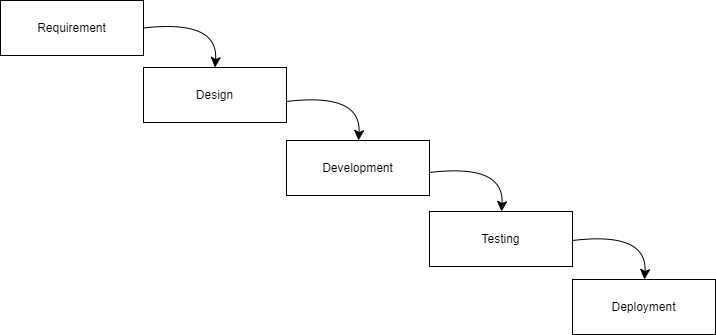

The diagram above was exported from draw.io. Its source (the exported page's mxGraphModel, read from the mxfile embedded in the PNG):
<mxGraphModel dx="2074" dy="1234" grid="0" gridSize="10" guides="1" tooltips="1" connect="1" arrows="1" fold="1" page="0" pageScale="1" pageWidth="827" pageHeight="1169" math="0" shadow="0">
  <root>
    <mxCell id="0" />
    <mxCell id="1" parent="0" />
    <mxCell id="zaffc3pWRz26BrH2FqbQ-1" value="Design" style="rounded=0;whiteSpace=wrap;html=1;" vertex="1" parent="1">
      <mxGeometry x="36" y="17" width="143" height="55" as="geometry" />
    </mxCell>
    <mxCell id="zaffc3pWRz26BrH2FqbQ-2" value="Development" style="rounded=0;whiteSpace=wrap;html=1;" vertex="1" parent="1">
      <mxGeometry x="179" y="90" width="143" height="55" as="geometry" />
    </mxCell>
    <mxCell id="zaffc3pWRz26BrH2FqbQ-3" value="Testing" style="rounded=0;whiteSpace=wrap;html=1;" vertex="1" parent="1">
      <mxGeometry x="322" y="161" width="143" height="55" as="geometry" />
    </mxCell>
    <mxCell id="zaffc3pWRz26BrH2FqbQ-4" value="Requirement" style="rounded=0;whiteSpace=wrap;html=1;" vertex="1" parent="1">
      <mxGeometry x="-107" y="-50" width="143" height="55" as="geometry" />
    </mxCell>
    <mxCell id="zaffc3pWRz26BrH2FqbQ-5" value="Deployment" style="rounded=0;whiteSpace=wrap;html=1;" vertex="1" parent="1">
      <mxGeometry x="465" y="229" width="143" height="55" as="geometry" />
    </mxCell>
    <mxCell id="zaffc3pWRz26BrH2FqbQ-6" value="" style="endArrow=classic;html=1;rounded=0;fontSize=12;startSize=8;endSize=8;curved=1;entryX=0.5;entryY=0;entryDx=0;entryDy=0;exitX=1;exitY=0.5;exitDx=0;exitDy=0;" edge="1" parent="1" source="zaffc3pWRz26BrH2FqbQ-4" target="zaffc3pWRz26BrH2FqbQ-1">
      <mxGeometry width="50" height="50" relative="1" as="geometry">
        <mxPoint x="177" y="225" as="sourcePoint" />
        <mxPoint x="227" y="175" as="targetPoint" />
        <Array as="points">
          <mxPoint x="111" y="-31" />
        </Array>
      </mxGeometry>
    </mxCell>
    <mxCell id="zaffc3pWRz26BrH2FqbQ-8" value="" style="endArrow=classic;html=1;rounded=0;fontSize=12;startSize=8;endSize=8;curved=1;entryX=0.5;entryY=0;entryDx=0;entryDy=0;exitX=1;exitY=0.5;exitDx=0;exitDy=0;" edge="1" parent="1">
      <mxGeometry width="50" height="50" relative="1" as="geometry">
        <mxPoint x="179" y="51" as="sourcePoint" />
        <mxPoint x="251" y="90" as="targetPoint" />
        <Array as="points">
          <mxPoint x="254" y="42" />
        </Array>
      </mxGeometry>
    </mxCell>
    <mxCell id="zaffc3pWRz26BrH2FqbQ-9" value="" style="endArrow=classic;html=1;rounded=0;fontSize=12;startSize=8;endSize=8;curved=1;entryX=0.5;entryY=0;entryDx=0;entryDy=0;exitX=1;exitY=0.5;exitDx=0;exitDy=0;" edge="1" parent="1">
      <mxGeometry width="50" height="50" relative="1" as="geometry">
        <mxPoint x="322" y="122" as="sourcePoint" />
        <mxPoint x="394" y="161" as="targetPoint" />
        <Array as="points">
          <mxPoint x="397" y="113" />
        </Array>
      </mxGeometry>
    </mxCell>
    <mxCell id="zaffc3pWRz26BrH2FqbQ-10" value="" style="endArrow=classic;html=1;rounded=0;fontSize=12;startSize=8;endSize=8;curved=1;entryX=0.5;entryY=0;entryDx=0;entryDy=0;exitX=1;exitY=0.5;exitDx=0;exitDy=0;" edge="1" parent="1">
      <mxGeometry width="50" height="50" relative="1" as="geometry">
        <mxPoint x="465" y="190" as="sourcePoint" />
        <mxPoint x="537" y="229" as="targetPoint" />
        <Array as="points">
          <mxPoint x="540" y="181" />
        </Array>
      </mxGeometry>
    </mxCell>
  </root>
</mxGraphModel>